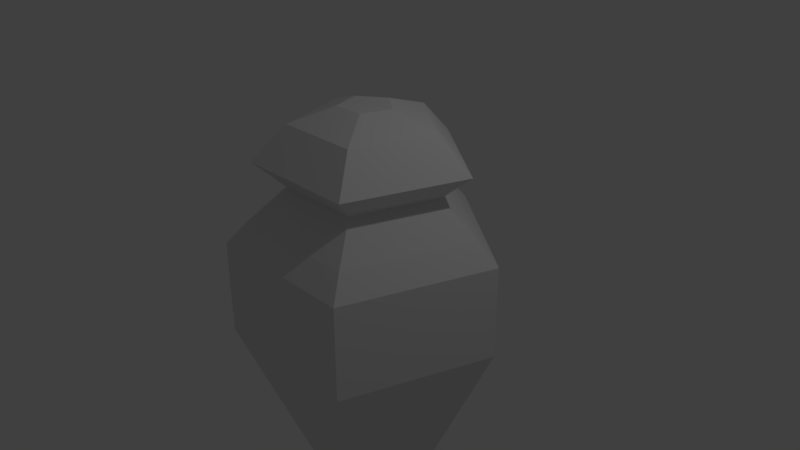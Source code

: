 # Source: urn.blend  (saved by Blender 2.79.0; exported with 4.5.12 LTS)
import bpy
from mathutils import Matrix  # noqa: F401  (used for matrix-valued properties, if any)

bpy.ops.wm.read_factory_settings(use_empty=True)
scene = bpy.context.scene
scene.name = 'Scene'

# ---- collections
col_collection_1 = bpy.data.collections.new('Collection 1'); scene.collection.children.link(col_collection_1)

# ---- world
world_world = bpy.data.worlds.new('World'); scene.world = world_world
world_world.color = (0.05088, 0.05088, 0.05088)
world_world.use_sun_shadow = False
world_world.sun_shadow_jitter_overblur = 0.0
world_world.cycles.sampling_method = 'MANUAL'

# ---- cameras
cam_camera = bpy.data.cameras.new('Camera')
cam_camera.clip_end = 100.0
cam_camera.lens = 35.0
cam_camera.sensor_width = 32.0
cam_camera.sensor_height = 18.0
cam_camera.ortho_scale = 7.314
cam_camera.dof.focus_distance = 0.0
cam_camera.dof.aperture_fstop = 128.0

# ---- lights
light_lamp = bpy.data.lights.new('Lamp', 'POINT')
light_lamp.transmission_factor = 0.0
light_lamp.cutoff_distance = 30.0
light_lamp.energy = 100.0
light_lamp.shadow_buffer_clip_start = 1.001
light_lamp.shadow_soft_size = 0.1
light_lamp.shadow_maximum_resolution = 0.006
light_lamp.use_absolute_resolution = True

# ---- meshes
me_cylinder = bpy.data.meshes.new('Cylinder')
me_cylinder.from_pydata([(1.215e-08, 1.509, 0.5579), (0.0, 1.0, 1.0), (1.436, 0.4664, 0.5579), (0.9511, 0.309, 1.0), (0.8872, -1.221, 0.5579), (0.5878, -0.809, 1.0), (-0.8872, -1.221, 0.5579), (-0.5878, -0.809, 1.0), (-1.436, 0.4664, 0.5579), (-0.9511, 0.309, 1.0), (1.175e-08, 1.408, 1.346), (1.339, 0.435, 1.346), (0.8273, -1.139, 1.346), (-0.8273, -1.139, 1.346), (-1.339, 0.435, 1.346), (-4.767e-09, 0.9604, 1.808), (0.9134, 0.2968, 1.808), (0.5645, -0.7769, 1.808), (-0.5645, -0.7769, 1.808), (-0.9134, 0.2968, 1.808), (-1.302e-08, 0.3585, 2.01), (0.3409, 0.1108, 2.01), (0.2107, -0.29, 2.01), (-0.2107, -0.29, 2.01), (-0.3409, 0.1108, 2.01), (2.762e-08, 1.788, 0.2694), (1.7, 0.5525, 0.2694), (1.051, -1.446, 0.2694), (-1.051, -1.446, 0.2694), (-1.7, 0.5525, 0.2694), (2.762e-08, 1.788, -1.0), (1.7, 0.5525, -1.0), (1.051, -1.446, -1.0), (-1.051, -1.446, -1.0), (-1.7, 0.5525, -1.0), (-3.358e-09, 0.7117, -3.452), (0.6769, 0.2199, -3.452), (0.4183, -0.5758, -3.452), (-0.4183, -0.5758, -3.452), (-0.6769, 0.2199, -3.452)], [], [(0, 1, 3, 2), (2, 3, 5, 4), (4, 5, 7, 6), (9, 7, 13, 14), (6, 7, 9, 8), (8, 9, 1, 0), (2, 4, 27, 26), (11, 10, 15, 16), (5, 3, 11, 12), (1, 9, 14, 10), (3, 1, 10, 11), (7, 5, 12, 13), (17, 16, 21, 22), (14, 13, 18, 19), (12, 11, 16, 17), (10, 14, 19, 15), (13, 12, 17, 18), (21, 20, 24, 23, 22), (15, 19, 24, 20), (18, 17, 22, 23), (16, 15, 20, 21), (19, 18, 23, 24), (28, 29, 34, 33), (8, 0, 25, 29), (0, 2, 26, 25), (4, 6, 28, 27), (6, 8, 29, 28), (34, 30, 35, 39), (26, 27, 32, 31), (29, 25, 30, 34), (27, 28, 33, 32), (25, 26, 31, 30), (35, 36, 37, 38, 39), (32, 33, 38, 37), (30, 31, 36, 35), (33, 34, 39, 38), (31, 32, 37, 36)])
_uv = me_cylinder.uv_layers.new(name='UVMap')
_uv.uv.foreach_set('vector', [0.7143, 0.7342, 0.7143, 0.8151, 0.5714, 0.8151, 0.5714, 0.7342, 0.5714, 0.7342, 0.5714, 0.8151, 0.4286, 0.8151, 0.4286, 0.7342, 0.4286, 0.7342, 0.4286, 0.8151, 0.2857, 0.8151, 0.2857, 0.7342, 0.1429, 0.8151, 0.2857, 0.8151, 0.2857, 0.8785, 0.1429, 0.8785, 0.2857, 0.7342, 0.2857, 0.8151, 0.1429, 0.8151, 0.1429, 0.7342, 0.1429, 0.7342, 0.1429, 0.8151, 0.0, 0.8151, 0.0, 0.7342, 0.5714, 0.7342, 0.4286, 0.7342, 0.4286, 0.6814, 0.5714, 0.6814, 0.5714, 0.8785, 0.7143, 0.8785, 0.7143, 0.963, 0.5714, 0.963, 0.4286, 0.8151, 0.5714, 0.8151, 0.5714, 0.8785, 0.4286, 0.8785, 0.0, 0.8151, 0.1429, 0.8151, 0.1429, 0.8785, 0.0, 0.8785, 0.5714, 0.8151, 0.7143, 0.8151, 0.7143, 0.8785, 0.5714, 0.8785, 0.2857, 0.8151, 0.4286, 0.8151, 0.4286, 0.8785, 0.2857, 0.8785, 0.4286, 0.963, 0.5714, 0.963, 0.5714, 1.0, 0.4286, 1.0, 0.1429, 0.8785, 0.2857, 0.8785, 0.2857, 0.963, 0.1429, 0.963, 0.4286, 0.8785, 0.5714, 0.8785, 0.5714, 0.963, 0.4286, 0.963, 0.0, 0.8785, 0.1429, 0.8785, 0.1429, 0.963, 0.0, 0.963, 0.2857, 0.8785, 0.4286, 0.8785, 0.4286, 0.963, 0.2857, 0.963, 0.5714, 1.0, 0.7143, 1.0, 0.8571, 1.0, 1.0, 1.0, 0.4286, 1.0, 0.7143, 0.963, 0.8571, 0.963, 0.8571, 1.0, 0.7143, 1.0, 0.2857, 0.963, 0.4286, 0.963, 0.4286, 1.0, 0.2857, 1.0, 0.5714, 0.963, 0.7143, 0.963, 0.7143, 1.0, 0.5714, 1.0, 0.1429, 0.963, 0.2857, 0.963, 0.2857, 1.0, 0.1429, 1.0, 0.2857, 0.6814, 0.1429, 0.6814, 0.1429, 0.449, 0.2857, 0.449, 0.1429, 0.7342, 0.0, 0.7342, 0.0, 0.6814, 0.1429, 0.6814, 0.7143, 0.7342, 0.5714, 0.7342, 0.5714, 0.6814, 0.7143, 0.6814, 0.4286, 0.7342, 0.2857, 0.7342, 0.2857, 0.6814, 0.4286, 0.6814, 0.2857, 0.7342, 0.1429, 0.7342, 0.1429, 0.6814, 0.2857, 0.6814, 0.1429, 0.449, 2.129e-08, 0.449, 6.386e-08, 0.0, 0.1429, 0.0, 0.5714, 0.6814, 0.4286, 0.6814, 0.4286, 0.449, 0.5714, 0.449, 0.1429, 0.6814, 0.0, 0.6814, 2.129e-08, 0.449, 0.1429, 0.449, 0.4286, 0.6814, 0.2857, 0.6814, 0.2857, 0.449, 0.4286, 0.449, 0.7143, 0.6814, 0.5714, 0.6814, 0.5714, 0.449, 0.7143, 0.449, 0.7143, 0.0, 0.5714, 0.0, 0.4286, 0.0, 0.2857, 0.0, 0.8571, 0.0, 0.4286, 0.449, 0.2857, 0.449, 0.2857, 0.0, 0.4286, 0.0, 0.7143, 0.449, 0.5714, 0.449, 0.5714, 0.0, 0.7143, 0.0, 0.2857, 0.449, 0.1429, 0.449, 0.1429, 0.0, 0.2857, 0.0, 0.5714, 0.449, 0.4286, 0.449, 0.4286, 0.0, 0.5714, 0.0])
me_cylinder.use_remesh_preserve_volume = False
me_cylinder.use_remesh_preserve_attributes = False
me_cylinder.use_mirror_vertex_groups = False
me_cylinder.update()

# ---- objects
ob_urn = bpy.data.objects.new('urn', me_cylinder)
ob_lamp = bpy.data.objects.new('Lamp', light_lamp)
ob_camera = bpy.data.objects.new('Camera', cam_camera)

# ---- transforms, parenting, visibility, modifiers, constraints
ob_urn.location = (0.0, 0.0, 0.0)
ob_urn.lineart.crease_threshold = 0.0
ob_lamp.location = (4.076, 1.005, 5.904)
ob_lamp.rotation_euler = (0.6503, 0.05522, 1.866)
ob_lamp.lock_rotations_4d = False
ob_lamp.empty_display_type = 'ARROWS'
ob_lamp.color = (0.0, 0.0, 0.0, 0.0)
ob_lamp.lineart.crease_threshold = 0.0
ob_camera.location = (7.481, -6.508, 5.344)
ob_camera.rotation_euler = (1.109, 0.0, 0.8149)
ob_camera.lock_rotations_4d = False
ob_camera.empty_display_type = 'ARROWS'
ob_camera.color = (0.0, 0.0, 0.0, 0.0)
ob_camera.display_type = 'WIRE'
ob_camera.lineart.crease_threshold = 0.0

# ---- collection membership
col_collection_1.objects.link(ob_urn)
col_collection_1.objects.link(ob_lamp)
col_collection_1.objects.link(ob_camera)

# ---- scene / render settings (as saved in the file)
scene.camera = ob_camera
scene.frame_start = 1; scene.frame_end = 250; scene.frame_set(1)
scene.render.engine = 'BLENDER_EEVEE_NEXT'
scene.render.resolution_percentage = 50
scene.render.dither_intensity = 0.0
scene.cycles.use_denoising = False
scene.cycles.samples = 128
scene.cycles.sampling_pattern = 'TABULATED_SOBOL'
scene.cycles.use_adaptive_sampling = False
scene.cycles.use_light_tree = False
scene.cycles.blur_glossy = 0.0
scene.cycles.sample_clamp_indirect = 0.0
scene.view_settings.view_transform = 'Standard'
bpy.context.view_layer.update()
